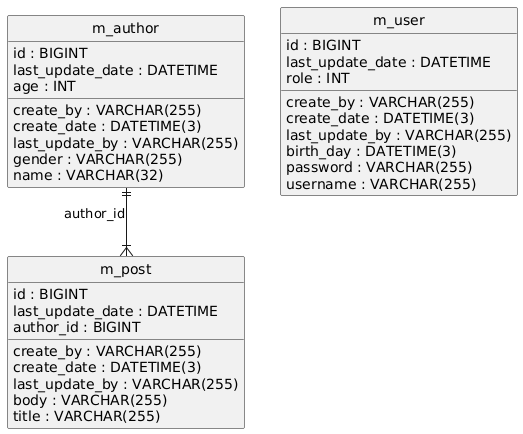

The diagram above was rendered by PlantUML. Its source (embedded in the PNG):
@startuml
hide circle
skinparam linetype ortho

entity "m_author" as m_author {
  id : BIGINT
  create_by : VARCHAR(255)
  create_date : DATETIME(3)
  last_update_by : VARCHAR(255)
  last_update_date : DATETIME
  age : INT
  gender : VARCHAR(255)
  name : VARCHAR(32)
}

entity "m_post" as m_post {
  id : BIGINT
  create_by : VARCHAR(255)
  create_date : DATETIME(3)
  last_update_by : VARCHAR(255)
  last_update_date : DATETIME
  body : VARCHAR(255)
  title : VARCHAR(255)
  author_id : BIGINT
}

entity "m_user" as m_user {
  id : BIGINT
  create_by : VARCHAR(255)
  create_date : DATETIME(3)
  last_update_by : VARCHAR(255)
  last_update_date : DATETIME
  birth_day : DATETIME(3)
  password : VARCHAR(255)
  role : INT
  username : VARCHAR(255)
}

m_author ||--|{ m_post : "author_id"
@enduml